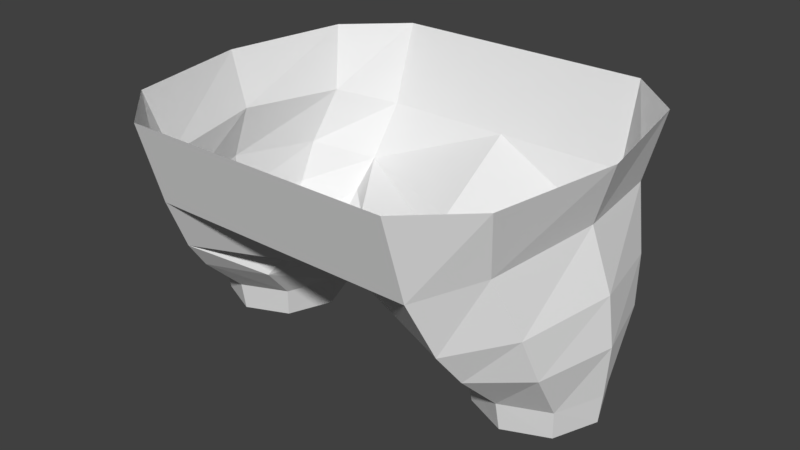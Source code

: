 # Source: blastoise.blend  (saved by Blender 2.79.0; exported with 4.5.12 LTS)
import bpy
from mathutils import Matrix  # noqa: F401  (used for matrix-valued properties, if any)

bpy.ops.wm.read_factory_settings(use_empty=True)
scene = bpy.context.scene
scene.name = 'Scene'

# ---- collections
col_collection_1 = bpy.data.collections.new('Collection 1'); scene.collection.children.link(col_collection_1)

# ---- world
world_world = bpy.data.worlds.new('World'); scene.world = world_world
world_world.color = (0.05088, 0.05088, 0.05088)
world_world.use_sun_shadow = False
world_world.sun_shadow_jitter_overblur = 0.0
world_world.cycles.sampling_method = 'MANUAL'

# ---- meshes
me_cylinder = bpy.data.meshes.new('Cylinder')
me_cylinder.from_pydata([(0.3741, 0.1494, -0.7159), (0.3718, 0.162, -0.6466), (0.4754, 0.1056, -0.7159), (0.4799, 0.1146, -0.6466), (0.5173, 9.645e-08, -0.7159), (0.5247, 9.977e-08, -0.6466), (0.4754, -0.1056, -0.7159), (0.4799, -0.1146, -0.6466), (0.3741, -0.1494, -0.7159), (0.3718, -0.162, -0.6466), (0.2729, -0.1056, -0.7159), (0.2637, -0.1146, -0.6466), (0.231, 1.048e-07, -0.7159), (0.2189, 1.088e-07, -0.6466), (0.2729, 0.1056, -0.7159), (0.2637, 0.1146, -0.6466), (0.2406, 0.1709, -0.5586), (0.1895, -0.01144, -0.5654), (0.2406, -0.1937, -0.5586), (0.364, -0.2692, -0.5422), (0.4875, -0.1937, -0.5257), (0.5386, -0.01144, -0.5189), (0.4875, 0.1709, -0.5257), (0.364, 0.2464, -0.5422), (0.3463, 0.296, -0.4639), (0.4731, 0.2047, -0.4207), (0.5257, -0.01573, -0.4028), (0.4731, -0.2362, -0.4207), (0.3463, -0.3275, -0.4639), (0.2194, -0.1329, -0.5071), (0.1669, -0.01573, -0.525), (0.2194, 0.1014, -0.5071), (0.0, 0.15, -0.4639), (0.0, -0.1814, -0.4639), (0.0, -0.1329, -0.5071), (0.0, -0.01573, -0.525), (0.0, 0.1014, -0.5071), (0.3246, 0.3618, -0.3268), (0.4312, 0.2512, -0.2836), (0.4753, -0.01573, -0.2657), (0.4312, -0.2827, -0.2836), (0.3246, -0.3933, -0.3268), (0.0, 0.3618, -0.3268), (0.0, -0.3933, -0.3268), (0.321, 0.4201, -0.1292), (0.4579, 0.2924, -0.1292), (0.5146, -0.01573, -0.1292), (0.4579, -0.3239, -0.1292), (0.321, -0.4515, -0.1292), (0.0, 0.4201, -0.1292), (0.0, -0.4515, -0.1292)], [], [(0, 1, 3, 2), (2, 3, 5, 4), (4, 5, 7, 6), (6, 7, 9, 8), (8, 9, 11, 10), (10, 11, 13, 12), (12, 13, 15, 14), (14, 15, 1, 0), (3, 1, 23, 22), (7, 5, 21, 20), (15, 13, 17, 16), (13, 11, 18, 17), (11, 9, 19, 18), (9, 7, 20, 19), (1, 15, 16, 23), (5, 3, 22, 21), (17, 18, 29, 30), (21, 22, 25, 26), (16, 17, 30, 31), (20, 21, 26, 27), (23, 16, 31, 24), (19, 20, 27, 28), (18, 19, 28, 29), (22, 23, 24, 25), (29, 28, 33, 34), (30, 29, 34, 35), (31, 30, 35, 36), (24, 31, 36, 32), (25, 24, 37, 38), (27, 26, 39, 40), (33, 28, 41, 43), (28, 27, 40, 41), (24, 32, 42, 37), (26, 25, 38, 39), (43, 41, 48, 50), (41, 40, 47, 48), (39, 38, 45, 46), (37, 42, 49, 44), (38, 37, 44, 45), (40, 39, 46, 47)])
me_cylinder.use_remesh_preserve_volume = False
me_cylinder.use_remesh_preserve_attributes = False
me_cylinder.use_mirror_vertex_groups = False
me_cylinder.update()

# ---- objects
ob_cylinder = bpy.data.objects.new('Cylinder', me_cylinder)

# ---- transforms, parenting, visibility, modifiers, constraints
ob_cylinder.location = (0.0, 0.0, 0.0)
ob_cylinder.lineart.crease_threshold = 0.0
_m = ob_cylinder.modifiers.new('Mirror', 'MIRROR')
_m.use_clip = True

# ---- collection membership
col_collection_1.objects.link(ob_cylinder)

# ---- scene / render settings (as saved in the file)
scene.frame_start = 1; scene.frame_end = 250; scene.frame_set(1)
scene.render.engine = 'BLENDER_EEVEE_NEXT'
scene.render.resolution_percentage = 50
scene.render.dither_intensity = 0.0
scene.cycles.use_denoising = False
scene.cycles.samples = 128
scene.cycles.sampling_pattern = 'TABULATED_SOBOL'
scene.cycles.use_adaptive_sampling = False
scene.cycles.use_light_tree = False
scene.cycles.blur_glossy = 0.0
scene.cycles.sample_clamp_indirect = 0.0
scene.view_settings.view_transform = 'Standard'
bpy.context.view_layer.update()

# ---- added for rendering (the .blend has no active camera and no usable light): camera, sun
cam_auto = bpy.data.cameras.new('AutoCamera')
cam_auto.lens = 50.0
cam_auto.sensor_width = 36.0
cam_auto.clip_end = 1000.0
ob_auto_camera = bpy.data.objects.new('AutoCamera', cam_auto)
scene.collection.objects.link(ob_auto_camera)
ob_auto_camera.location = (1.39227, -1.68645, 0.691232)
ob_auto_camera.rotation_euler = (1.09748, -7.21219e-08, 0.694738)
scene.camera = ob_auto_camera
light_auto_sun = bpy.data.lights.new('AutoSun', 'SUN')
light_auto_sun.energy = 3.0
light_auto_sun.angle = 0.0523599
ob_auto_sun = bpy.data.objects.new('AutoSun', light_auto_sun)
scene.collection.objects.link(ob_auto_sun)
ob_auto_sun.rotation_euler = (0.872665, 0.174533, 0.523599)
bpy.context.view_layer.update()
